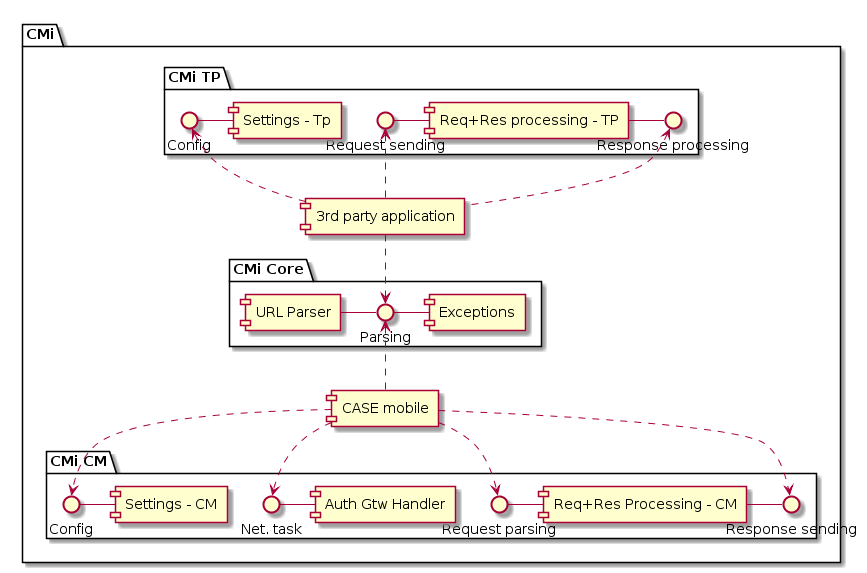

The diagram above was rendered by PlantUML. Its source (embedded in the PNG):
@startuml
package "CMi" {
    
    [CASE mobile]
      
    package "CMi CM" {
        [Req+Res Processing - CM] as rrcm
        () "Request parsing" as reqCm
        () "Response sending" as resCm
        reqCm - rrcm
        rrcm - resCm
        
        [Auth Gtw Handler]
        () "Net. task" as atask
         atask - [Auth Gtw Handler]
        
        [Settings - CM]
        () "Config" as cfgCm
        cfgCm - [Settings - CM]
    }
    
    package "CMi Core" {
        [URL Parser]
        [Exceptions]
        () "Parsing" as pars
        
        [URL Parser] - pars
        pars - [Exceptions]
        
    }
    
    package "CMi TP" {
        [Req+Res processing - TP] as rrtp
        
        () "Request sending" as reqTp
        () "Response processing" as resTp
        
        reqTp - rrtp
        rrtp - resTp
        
        [Settings - Tp]
        () "Config" as cfgTp
        cfgTp - [Settings - Tp]
    }
    
    [3rd party application] ..> pars
    [3rd party application] ..> cfgTp
    resTp <.. [3rd party application]
    reqTp <.. [3rd party application]
    
    pars <.. [CASE mobile]
    [CASE mobile] ..> atask
    [CASE mobile] ..> reqCm
    [CASE mobile] ..> resCm
    [CASE mobile] ..> cfgCm
@enduml